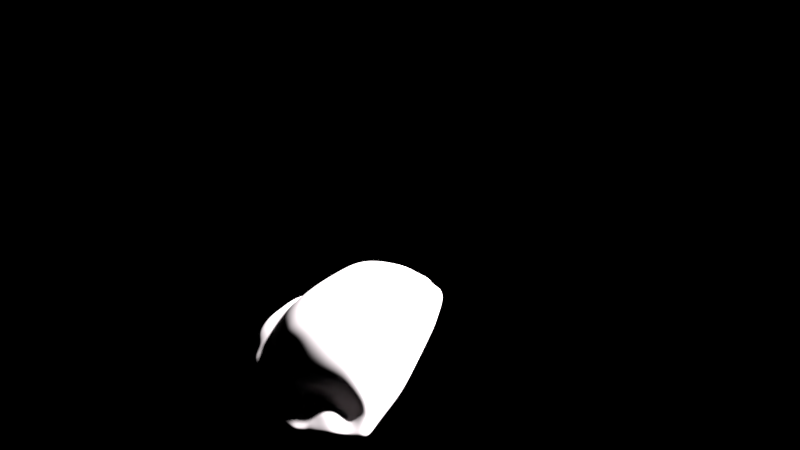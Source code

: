 # Source: gyoza.blend  (saved by Blender 2.70.0; exported with 4.5.12 LTS)
import bpy
from mathutils import Matrix  # noqa: F401  (used for matrix-valued properties, if any)

bpy.ops.wm.read_factory_settings(use_empty=True)
scene = bpy.context.scene
scene.name = 'Scene'

# ---- collections
col_collection_1 = bpy.data.collections.new('Collection 1'); scene.collection.children.link(col_collection_1)

# ---- materials (node trees are filled in below, after node groups)
mat_gyozamaterial = bpy.data.materials.new('GyozaMaterial')
mat_gyozamaterial.alpha_threshold = 0.0
mat_gyozamaterial.diffuse_color = (0.8, 0.7258, 0.7481, 1.0)
mat_gyozamaterial.roughness = 0.5
mat_gyozamaterial.specular_intensity = 1.0
mat_gyozamaterial.line_color = (0.0, 0.0, 0.0, 1.0)

# ---- material node trees

# ---- world
world_world = bpy.data.worlds.new('World'); scene.world = world_world
world_world.use_nodes = True; world_world.node_tree.nodes.clear()
_N = world_world.node_tree.nodes; _L = world_world.node_tree.links
n0 = _N.new('ShaderNodeOutputWorld'); n0.name = 'World Output'; n0.location = (300, 300)
n0.width = 120
n1 = _N.new('ShaderNodeBackground'); n1.name = 'Background'; n1.location = (10, 300)
n1.width = 150
n2 = _N.new('ShaderNodeRGB'); n2.name = 'RGB'; n2.location = (-180, 300)
n2.outputs[0].default_value = (0.0, 0.0, 0.0, 1.0)
_L.new(n1.outputs[0], n0.inputs[0])
_L.new(n2.outputs[0], n1.inputs[0])
n0.is_active_output = True
world_world.color = (0.0, 0.0, 0.0)
world_world.use_sun_shadow = False
world_world.sun_shadow_jitter_overblur = 0.0
world_world.cycles.sampling_method = 'MANUAL'
world_world.cycles.sample_map_resolution = 256

# ---- cameras
cam_camera_002 = bpy.data.cameras.new('Camera.002')
cam_camera_002.passepartout_alpha = 0.7881
cam_camera_002.clip_end = 497.7
cam_camera_002.lens = 91.09
cam_camera_002.sensor_width = 32.0
cam_camera_002.sensor_height = 18.0
cam_camera_002.show_limits = True
cam_camera_002.dof.focus_distance = 3.0
cam_camera_002.dof.aperture_fstop = 128.0

# ---- meshes
me_cube = bpy.data.meshes.new('Cube')
me_cube.from_pydata([(-1.58, -0.0314, -0.4641), (-1.62, -0.03706, -0.4348), (-1.563, 0.02092, -0.463), (-1.526, -0.01327, -0.4894), (-1.587, -0.07526, -0.4639), (-1.627, -0.08287, -0.4349), (-1.6, 0.01853, -0.4337), (-1.514, 0.03378, -0.487), (-1.531, -0.05504, -0.4898), (1.383, 0.3004, -0.4565), (1.39, 0.3121, -0.43), (1.472, 0.1869, -0.4583), (1.371, 0.2826, -0.4768), (1.242, 0.4254, -0.4594), (1.251, 0.4512, -0.4255), (1.484, 0.19, -0.4333), (1.454, 0.1824, -0.4756), (1.231, 0.3919, -0.4865), (1.587, -0.8912, -0.4627), (1.625, -0.8878, -0.4311), (1.57, -0.9427, -0.4626), (1.534, -0.8935, -0.487), (1.596, -0.8282, -0.4603), (1.635, -0.8253, -0.4279), (1.606, -0.9417, -0.43), (1.523, -0.9417, -0.4851), (1.54, -0.8292, -0.4868), (-1.375, -1.005, -0.4566), (-1.392, -1.008, -0.4197), (-1.466, -0.9922, -0.4594), (-1.353, -0.9942, -0.4874), (-1.25, -1.023, -0.4518), (-1.262, -1.032, -0.4127), (-1.489, -0.9951, -0.4238), (-1.436, -0.9812, -0.4874), (-1.235, -1.009, -0.4841), (1.354, 0.1977, -0.5049), (1.213, 0.2867, -0.5225), (1.355, 0.2301, -0.5012), (1.434, 0.1099, -0.5011), (1.356, 0.162, -0.5048), (1.216, 0.2513, -0.5216), (1.215, 0.3209, -0.5183), (1.434, 0.1448, -0.496), (1.432, 0.07101, -0.5038), (-1.207, 0.2526, -0.1729), (-1.149, 0.3071, -0.1712), (-1.238, 0.2741, -0.1972), (-1.307, 0.1536, -0.2054), (-1.198, 0.2147, -0.1522), (-1.139, 0.2869, -0.132), (-1.182, 0.3234, -0.2179), (-1.329, 0.1845, -0.2203), (-1.299, 0.1078, -0.1966), (-1.61, -0.56, -0.4351), (-1.646, -0.5639, -0.4103), (-1.616, -0.4614, -0.4301), (-1.554, -0.5491, -0.4607), (-1.593, -0.6573, -0.4528), (-1.628, -0.6593, -0.4248), (-1.653, -0.4668, -0.4053), (-1.56, -0.447, -0.4557), (-1.538, -0.6504, -0.4801), (1.618, -0.2189, -0.4592), (1.663, -0.2273, -0.426), (1.628, -0.2854, -0.4581), (1.555, -0.1985, -0.486), (1.61, -0.1628, -0.4604), (1.652, -0.1716, -0.4277), (1.678, -0.293, -0.4241), (1.56, -0.2663, -0.4855), (1.548, -0.1413, -0.4864), (1.307, -0.4515, -0.5324), (1.192, -0.3998, -0.5338), (1.307, -0.316, -0.5322), (1.396, -0.4946, -0.5251), (1.307, -0.5868, -0.5329), (1.192, -0.5536, -0.5343), (1.192, -0.2456, -0.5339), (1.397, -0.3739, -0.5247), (1.397, -0.6156, -0.5248), (-1.26, -0.4455, 0.04274), (-1.176, -0.3939, 0.1846), (-1.262, -0.3156, 0.01861), (-1.305, -0.4815, -0.09578), (-1.259, -0.5758, 0.05086), (-1.177, -0.5462, 0.1967), (-1.176, -0.2429, 0.1493), (-1.253, -0.3281, -0.08738), (-1.312, -0.601, -0.09364), (-1.558, -0.03744, -0.3322), (-1.501, -0.02095, -0.3012), (-1.544, 0.0152, -0.3326), (-1.607, -0.04032, -0.361), (-1.562, -0.0814, -0.3311), (-1.501, -0.06394, -0.2979), (-1.494, 0.02957, -0.3023), (-1.588, 0.01484, -0.3616), (-1.612, -0.08611, -0.3614), (1.354, 0.2895, -0.3094), (1.339, 0.2782, -0.2666), (1.461, 0.1856, -0.3044), (1.371, 0.3018, -0.3526), (1.231, 0.4431, -0.2955), (1.215, 0.4193, -0.2552), (1.446, 0.1835, -0.2618), (1.475, 0.1873, -0.3506), (1.244, 0.4592, -0.3389), (1.576, -0.8701, -0.299), (1.527, -0.8685, -0.2409), (1.554, -0.9156, -0.3016), (1.614, -0.8751, -0.3466), (1.598, -0.8153, -0.2914), (1.552, -0.816, -0.2269), (1.509, -0.9102, -0.2516), (1.592, -0.9239, -0.3458), (1.631, -0.8173, -0.3436), (-1.371, -1.01, -0.277), (-1.346, -1.003, -0.219), (-1.454, -0.9859, -0.293), (-1.39, -1.01, -0.33), (-1.252, -1.044, -0.2576), (-1.237, -1.038, -0.1895), (-1.419, -0.9771, -0.2455), (-1.483, -0.9914, -0.3392), (-1.264, -1.042, -0.3164), (-1.575, -0.5549, -0.2861), (-1.504, -0.5404, -0.2318), (-1.58, -0.4594, -0.2851), (-1.624, -0.5618, -0.3317), (-1.545, -0.6471, -0.3175), (-1.469, -0.6358, -0.2696), (-1.484, -0.4244, -0.2209), (-1.63, -0.4663, -0.33), (-1.597, -0.6539, -0.3586), (1.644, -0.2192, -0.2839), (1.578, -0.2037, -0.2225), (1.69, -0.2815, -0.272), (1.677, -0.227, -0.3367), (1.619, -0.1648, -0.2927), (1.554, -0.145, -0.2344), (1.623, -0.2716, -0.2089), (1.709, -0.2904, -0.3308), (1.657, -0.1726, -0.3411), (-1.381, 0.3057, -0.4561), (-1.402, 0.3259, -0.4264), (-1.256, 0.4435, -0.4831), (-1.358, 0.2783, -0.4808), (-1.472, 0.1854, -0.4561), (-1.5, 0.1966, -0.4239), (-1.27, 0.4697, -0.4671), (-1.241, 0.4076, -0.4961), (-1.44, 0.1729, -0.4819), (-0.5897, -1.113, -0.4552), (-0.5908, -1.133, -0.4143), (-0.8549, -1.087, -0.4508), (-0.5884, -1.086, -0.4878), (-0.3035, -1.119, -0.4537), (-0.3035, -1.136, -0.4133), (-0.8597, -1.11, -0.4098), (-0.85, -1.061, -0.4837), (-0.3035, -1.094, -0.4862), (-1.32, 0.1742, -0.5241), (-1.399, 0.08728, -0.5226), (-1.326, 0.2104, -0.5166), (-1.21, 0.2809, -0.5266), (-1.317, 0.1359, -0.5273), (-1.397, 0.04833, -0.5261), (-1.403, 0.1244, -0.5145), (-1.217, 0.3223, -0.5185), (-1.206, 0.2405, -0.529), (-0.5949, 0.6853, -0.1313), (-0.315, 0.7759, -0.1225), (-0.605, 0.7606, -0.142), (-0.8191, 0.5349, -0.1747), (-0.5978, 0.6243, -0.111), (-0.3334, 0.728, -0.09274), (-0.3035, 0.8341, -0.164), (-0.8226, 0.5804, -0.2255), (-0.8276, 0.497, -0.1334), (-1.315, -0.4516, -0.5312), (-1.404, -0.4949, -0.5168), (-1.314, -0.3163, -0.5334), (-1.202, -0.3998, -0.5342), (-1.314, -0.5866, -0.533), (-1.398, -0.6144, -0.5247), (-1.403, -0.3751, -0.5193), (-1.202, -0.2456, -0.534), (-1.202, -0.5536, -0.5341), (-0.5991, -0.2013, 0.4805), (-0.3043, -0.1664, 0.4301), (-0.5973, 0.02869, 0.4214), (-0.8521, -0.2668, 0.4215), (-0.5921, -0.4355, 0.4591), (-0.3028, -0.4057, 0.4314), (-0.304, 0.07439, 0.393), (-0.847, -0.06251, 0.3604), (-0.8452, -0.4744, 0.4194), (-1.391, 0.309, -0.3016), (-1.355, 0.285, -0.2651), (-1.261, 0.4486, -0.38), (-1.41, 0.3285, -0.3446), (-1.48, 0.1921, -0.3033), (-1.438, 0.187, -0.2723), (-1.242, 0.4107, -0.332), (-1.273, 0.4728, -0.4169), (-1.505, 0.1993, -0.3422), (-0.5903, -1.143, -0.2419), (-0.5889, -1.108, -0.1585), (-0.8612, -1.14, -0.2357), (-0.5912, -1.151, -0.3098), (-0.3034, -1.131, -0.2448), (-0.3034, -1.09, -0.1629), (-0.8562, -1.117, -0.1528), (-0.8635, -1.14, -0.3043), (-0.3035, -1.144, -0.3112), (0.609, 0.8934, -0.4389), (0.612, 0.9372, -0.4071), (0.9093, 0.8256, -0.4118), (0.5999, 0.8266, -0.4746), (0.3001, 0.9509, -0.438), (0.3023, 0.995, -0.4061), (0.927, 0.8902, -0.3741), (0.8735, 0.7183, -0.4614), (0.2982, 0.9014, -0.4657), (0.5777, 0.648, -0.5248), (0.295, 0.7477, -0.515), (0.5799, 0.6918, -0.5187), (0.8429, 0.5501, -0.5168), (0.5765, 0.6063, -0.5269), (0.2941, 0.7021, -0.5197), (0.2957, 0.7937, -0.5059), (0.8493, 0.5971, -0.5076), (0.8385, 0.5045, -0.5213), (0.5711, -0.2216, -0.5332), (0.289, -0.1799, -0.5332), (0.5711, -0.002475, -0.5332), (0.8244, -0.2788, -0.5332), (0.5711, -0.4404, -0.5332), (0.289, -0.4139, -0.5332), (0.289, 0.05449, -0.5332), (0.8244, -0.08043, -0.5332), (0.8244, -0.4767, -0.5333), (0.6406, 0.9964, -0.3025), (0.6433, 0.9655, -0.2654), (0.9368, 0.9268, -0.3411), (0.6301, 0.9973, -0.3422), (0.3168, 1.055, -0.2955), (0.321, 1.039, -0.2444), (0.9392, 0.9117, -0.3006), (0.9335, 0.9283, -0.3516), (0.3109, 1.053, -0.3352), (1.385, -1.033, -0.4499), (1.402, -1.034, -0.4133), (1.255, -1.053, -0.4461), (1.363, -1.021, -0.4804), (1.476, -1.012, -0.4542), (1.498, -1.012, -0.4189), (1.267, -1.059, -0.4076), (1.239, -1.038, -0.4782), (1.446, -1.002, -0.4814), (1.325, 0.2047, -0.1702), (1.424, 0.1121, -0.1812), (1.325, 0.2372, -0.1963), (1.2, 0.3321, -0.1612), (1.327, 0.1659, -0.148), (1.415, 0.06752, -0.1633), (1.429, 0.1489, -0.2015), (1.198, 0.3638, -0.1872), (1.206, 0.298, -0.1378), (1.361, -0.4422, 0.04665), (1.46, -0.4881, -0.07408), (1.389, -0.2879, -0.003814), (1.211, -0.3876, 0.2293), (1.315, -0.5719, 0.1082), (1.419, -0.6016, -0.03929), (1.484, -0.3807, -0.09658), (1.243, -0.1942, 0.1528), (1.207, -0.5443, 0.2403), (1.376, -1.007, -0.2762), (1.351, -0.9886, -0.2187), (1.25, -1.039, -0.2596), (1.397, -1.02, -0.3268), (1.463, -0.9808, -0.2902), (1.431, -0.9652, -0.2411), (1.232, -1.018, -0.1936), (1.265, -1.052, -0.3155), (1.491, -0.994, -0.336), (1.622, -0.5645, -0.456), (1.67, -0.5698, -0.4223), (1.619, -0.6639, -0.4555), (1.553, -0.5514, -0.4846), (1.628, -0.4602, -0.456), (1.681, -0.466, -0.4209), (1.665, -0.6674, -0.4219), (1.553, -0.6547, -0.4842), (1.554, -0.4454, -0.4856), (-1.578, -0.8851, -0.4644), (-1.617, -0.8856, -0.4344), (-1.582, -0.823, -0.4633), (-1.525, -0.8835, -0.4893), (-1.563, -0.9344, -0.4645), (-1.599, -0.9383, -0.4324), (-1.62, -0.8222, -0.4346), (-1.528, -0.8215, -0.4887), (-1.514, -0.9292, -0.4881), (1.323, -0.9035, -0.5217), (1.207, -0.9072, -0.5228), (1.317, -0.8218, -0.5265), (1.407, -0.8993, -0.5167), (1.33, -0.9596, -0.5152), (1.214, -0.9689, -0.5155), (1.2, -0.8156, -0.5289), (1.403, -0.826, -0.5201), (1.41, -0.9496, -0.5107), (-1.288, -0.8828, -0.03431), (-1.185, -0.8813, 0.05127), (-1.271, -0.7961, 0.008667), (-1.35, -0.8763, -0.1312), (-1.304, -0.9457, -0.09179), (-1.203, -0.9628, -0.02569), (-1.178, -0.7926, 0.1253), (-1.334, -0.8028, -0.1085), (-1.367, -0.9276, -0.1629), (1.662, -0.5707, -0.2704), (1.609, -0.5537, -0.1977), (1.639, -0.667, -0.2742), (1.69, -0.5736, -0.3281), (1.724, -0.4601, -0.2608), (1.673, -0.4386, -0.1869), (1.59, -0.6611, -0.2046), (1.675, -0.6689, -0.3292), (1.725, -0.4665, -0.3272), (-1.533, -0.8707, -0.3264), (-1.468, -0.8685, -0.2816), (-1.527, -0.8095, -0.336), (-1.588, -0.8753, -0.3597), (-1.53, -0.9193, -0.3155), (-1.472, -0.9148, -0.2762), (-1.457, -0.8065, -0.2875), (-1.586, -0.814, -0.3682), (-1.579, -0.9261, -0.3506), (-1.317, -0.8817, -0.5292), (-1.398, -0.8807, -0.5233), (-1.315, -0.807, -0.5316), (-1.207, -0.886, -0.5291), (-1.322, -0.9351, -0.523), (-1.401, -0.9289, -0.5177), (-1.397, -0.8126, -0.525), (-1.204, -0.8024, -0.5327), (-1.212, -0.9445, -0.5222), (-0.5834, -0.8564, 0.1801), (-0.3035, -0.8512, 0.1884), (-0.5837, -0.7735, 0.3073), (-0.8323, -0.8633, 0.1578), (-0.5849, -0.9126, 0.04241), (-0.3041, -0.8961, 0.04502), (-0.3034, -0.7634, 0.317), (-0.833, -0.7848, 0.2795), (-0.8381, -0.9426, 0.03776), (0.5717, -0.9127, -0.5281), (0.2893, -0.9177, -0.528), (0.5713, -0.7893, -0.5328), (0.8276, -0.9125, -0.5261), (0.5722, -0.9913, -0.5209), (0.2895, -0.9995, -0.521), (0.2891, -0.7849, -0.5328), (0.8256, -0.7984, -0.5318), (0.8296, -0.9864, -0.5186), (1.312, -0.8564, -0.02504), (1.428, -0.8798, -0.1139), (1.317, -0.7904, 0.04028), (1.185, -0.8463, 0.05653), (1.314, -0.9145, -0.08717), (1.402, -0.9148, -0.1451), (1.453, -0.8261, -0.08942), (1.193, -0.7835, 0.1509), (1.191, -0.9054, -0.03802), (0.575, -1.104, -0.4505), (0.5757, -1.123, -0.4105), (0.29, -1.111, -0.4515), (0.574, -1.077, -0.4828), (0.8403, -1.097, -0.448), (0.8438, -1.116, -0.4073), (0.29, -1.129, -0.4115), (0.2899, -1.085, -0.4837), (0.836, -1.07, -0.4807), (0.6199, 0.7637, -0.1281), (0.8742, 0.6454, -0.176), (0.6232, 0.8233, -0.1528), (0.3138, 0.8493, -0.08945), (0.6187, 0.7234, -0.1085), (0.879, 0.6023, -0.1304), (0.9022, 0.7646, -0.2188), (0.3221, 0.93, -0.1067), (0.303, 0.7867, -0.07858), (0.5865, -0.2021, 0.4503), (0.8645, -0.2549, 0.4776), (0.5877, 0.02223, 0.3968), (0.2941, -0.1661, 0.4259), (0.5781, -0.4298, 0.4363), (0.8442, -0.4692, 0.4372), (0.8661, -0.04207, 0.4202), (0.2963, 0.07265, 0.3838), (0.2919, -0.4034, 0.4391), (0.5725, -1.124, -0.2434), (0.5703, -1.092, -0.161), (0.2883, -1.126, -0.2444), (0.5744, -1.135, -0.3091), (0.8387, -1.112, -0.2412), (0.8328, -1.083, -0.1617), (0.2874, -1.09, -0.1615), (0.2891, -1.138, -0.3105), (0.8431, -1.125, -0.3054), (-0.5954, 0.8313, -0.4603), (-0.6021, 0.8792, -0.4312), (-0.307, 0.9104, -0.4618), (-0.5901, 0.7745, -0.4874), (-0.845, 0.6966, -0.48), (-0.8489, 0.7291, -0.4609), (-0.3069, 0.9504, -0.4349), (-0.3084, 0.8648, -0.4846), (-0.843, 0.6547, -0.4968), (-0.5901, 0.6395, -0.5266), (-0.8439, 0.5261, -0.5207), (-0.5899, 0.6785, -0.5223), (-0.3069, 0.7261, -0.5243), (-0.5902, 0.601, -0.526), (-0.8439, 0.4876, -0.5217), (-0.8437, 0.5649, -0.5171), (-0.3078, 0.7685, -0.5172), (-0.3061, 0.6847, -0.5277), (-0.5857, -0.2216, -0.5332), (-0.8383, -0.2788, -0.5332), (-0.5857, -0.002475, -0.5332), (-0.3039, -0.1799, -0.5332), (-0.5857, -0.4404, -0.5332), (-0.8383, -0.4767, -0.5332), (-0.8383, -0.08043, -0.5332), (-0.3039, 0.05449, -0.5332), (-0.3039, -0.4139, -0.5332), (-0.6213, 0.9205, -0.3119), (-0.6266, 0.8996, -0.243), (-0.303, 0.9721, -0.3394), (-0.6137, 0.9204, -0.364), (-0.8491, 0.7166, -0.3832), (-0.8419, 0.6777, -0.3373), (-0.3016, 0.9457, -0.2881), (-0.3056, 0.9843, -0.3752), (-0.8528, 0.7409, -0.4163), (0.568, -0.8445, 0.1789), (0.82, -0.8458, 0.1584), (0.5703, -0.7648, 0.3076), (0.2872, -0.8444, 0.1869), (0.5668, -0.891, 0.0377), (0.8189, -0.8978, 0.02629), (0.8244, -0.7739, 0.2837), (0.2885, -0.7588, 0.3166), (0.2864, -0.8886, 0.04301), (-0.5859, -0.9242, -0.5298), (-0.8412, -0.9107, -0.5281), (-0.5857, -0.7952, -0.5333), (-0.3034, -0.9282, -0.5287), (-0.5864, -1.002, -0.5239), (-0.8432, -0.9826, -0.5213), (-0.8393, -0.7976, -0.5325), (-0.3037, -0.7902, -0.533), (-0.3034, -1.01, -0.5224), (-1.593, -0.2232, -0.4577), (-1.631, -0.2311, -0.4287), (-1.589, -0.1663, -0.4614), (-1.535, -0.203, -0.4866), (-1.602, -0.2906, -0.448), (-1.641, -0.2979, -0.4198), (-1.628, -0.1745, -0.4326), (-1.532, -0.1457, -0.4884), (-1.541, -0.2712, -0.4797), (1.334, -0.002161, -0.5171), (1.216, 0.09777, -0.5202), (1.348, 0.06709, -0.5085), (1.407, -0.09379, -0.5187), (1.318, -0.08901, -0.5266), (1.204, 0.00822, -0.5271), (1.22, 0.1631, -0.5177), (1.418, -0.02844, -0.5126), (1.401, -0.1715, -0.523), (-1.202, 0.01298, -0.07551), (-1.151, 0.11, -0.01567), (-1.194, 0.1011, -0.105), (-1.262, -0.07639, -0.1396), (-1.208, -0.08179, -0.03396), (-1.165, -0.002424, 0.03302), (-1.137, 0.196, -0.05902), (-1.272, -0.005972, -0.1622), (-1.235, -0.1346, -0.1079), (1.582, -0.03, -0.4634), (1.616, -0.03933, -0.4337), (1.593, -0.07346, -0.4631), (1.537, -0.006092, -0.4843), (1.563, 0.02277, -0.4619), (1.588, 0.01437, -0.4343), (1.632, -0.08276, -0.4319), (1.541, -0.04915, -0.4862), (1.526, 0.04248, -0.4802), (-1.555, -0.2265, -0.3243), (-1.462, -0.1929, -0.2765), (-1.557, -0.1719, -0.3296), (-1.609, -0.2336, -0.3602), (-1.557, -0.2882, -0.3089), (-1.422, -0.2286, -0.2448), (-1.487, -0.151, -0.2891), (-1.608, -0.1773, -0.3631), (-1.619, -0.2993, -0.3481), (1.571, -0.03261, -0.3088), (1.534, -0.001749, -0.2603), (1.589, -0.07642, -0.3047), (1.606, -0.0434, -0.3524), (1.552, 0.02254, -0.3091), (1.526, 0.05014, -0.2619), (1.539, -0.04831, -0.2554), (1.627, -0.08542, -0.3484), (1.576, 0.01073, -0.3548), (-1.314, -0.01789, -0.5327), (-1.396, -0.1019, -0.5265), (-1.315, 0.04334, -0.5314), (-1.203, 0.08445, -0.5319), (-1.313, -0.09522, -0.5326), (-1.396, -0.175, -0.5275), (-1.396, -0.04284, -0.5266), (-1.205, 0.148, -0.5295), (-1.202, 0.001169, -0.5341), (-0.6221, 0.4612, 0.06488), (-0.311, 0.5388, 0.09776), (-0.6208, 0.5281, -0.01289), (-0.8449, 0.3387, 0.0465), (-0.5777, 0.3432, 0.1965), (-0.2971, 0.4278, 0.2158), (-0.3435, 0.6205, 0.007743), (-0.8483, 0.4109, -0.02986), (-0.8245, 0.2287, 0.1551), (0.5719, 0.4339, -0.5329), (0.2895, 0.5159, -0.5327), (0.5735, 0.5065, -0.5306), (0.827, 0.3243, -0.5316), (0.5711, 0.3324, -0.5335), (0.289, 0.41, -0.5334), (0.2911, 0.5936, -0.5284), (0.8315, 0.3986, -0.5277), (0.8246, 0.2263, -0.5335), (1.355, 0.02621, -0.09127), (1.42, -0.07946, -0.1227), (1.339, 0.07446, -0.1072), (1.24, 0.1466, -0.04045), (1.373, -0.04027, -0.07291), (1.447, -0.1536, -0.1172), (1.404, -0.03025, -0.129), (1.225, 0.2096, -0.08105), (1.256, 0.06205, 0.01315), (0.6136, 0.5445, 0.07062), (0.8987, 0.4524, 0.03972), (0.613, 0.6341, -0.02012), (0.297, 0.5999, 0.09284), (0.5869, 0.3656, 0.227), (0.8547, 0.2755, 0.1978), (0.8901, 0.5274, -0.04215), (0.2911, 0.6784, 0.005212), (0.2997, 0.4415, 0.2334), (-0.5889, 0.4374, -0.526), (-0.8406, 0.3238, -0.5297), (-0.5901, 0.5085, -0.5237), (-0.3041, 0.5147, -0.5349), (-0.5865, 0.3336, -0.5323), (-0.8389, 0.227, -0.5333), (-0.8424, 0.3935, -0.5253), (-0.3047, 0.5873, -0.533), (-0.3039, 0.41, -0.5342), (-1.546, -0.9671, -0.3442), (-1.507, -0.9583, -0.3039), (-1.459, -0.9488, -0.2661), (-1.425, -0.01549, -0.2567), (-1.432, 0.02984, -0.2632), (-1.434, 0.07767, -0.266), (-1.559, 0.09232, -0.4311), (-1.528, 0.08998, -0.4612), (-1.489, 0.09269, -0.4843), (-1.465, -0.8179, -0.5103), (-1.464, -0.8814, -0.5096), (-1.46, -0.9259, -0.5057), (1.203, 0.393, -0.2184), (1.329, 0.2621, -0.2283), (1.433, 0.1749, -0.2272), (1.547, 0.08922, -0.4338), (1.529, 0.09327, -0.4596), (1.502, 0.1026, -0.4763), (-1.228, 0.3655, -0.5076), (-1.338, 0.2455, -0.5019), (-1.414, 0.155, -0.5012), (1.525, -0.8338, -0.169), (1.479, -0.8741, -0.1795), (1.458, -0.9085, -0.1998), (1.564, -0.9832, -0.4247), (1.536, -0.9834, -0.4592), (1.497, -0.977, -0.4825), (1.486, -0.002462, -0.5003), (1.487, 0.03943, -0.4964), (1.484, 0.0806, -0.4905), (-1.22, -1.014, -0.1108), (-1.322, -0.9836, -0.1566), (-1.387, -0.9599, -0.2007), (1.224, -1.01, -0.5018), (1.342, -0.9974, -0.5025), (1.421, -0.9824, -0.4996), (-1.387, -0.8049, -0.2141), (-1.402, -0.8701, -0.219), (-1.415, -0.9158, -0.2274), (-1.465, -0.01579, -0.5124), (-1.463, 0.02412, -0.5106), (-1.46, 0.06484, -0.5049), (1.483, 0.001699, -0.2026), (1.489, 0.04859, -0.213), (1.49, 0.09091, -0.2228), (1.474, -0.8284, -0.5072), (1.474, -0.8958, -0.5053), (1.47, -0.9426, -0.5007), (-1.651, -0.3764, -0.4103), (-1.612, -0.3698, -0.4358), (-1.553, -0.3523, -0.4641), (1.688, -0.3714, -0.422), (1.634, -0.365, -0.4569), (1.56, -0.3481, -0.4855), (1.193, -0.107, -0.5334), (1.309, -0.193, -0.5316), (1.399, -0.2636, -0.5239), (-1.174, -0.11, 0.096), (-1.24, -0.1885, -0.00458), (-1.208, -0.2002, -0.07963), (-1.557, -0.9756, -0.4277), (-1.528, -0.9711, -0.4624), (-1.488, -0.9611, -0.4868), (-1.551, 0.08879, -0.3591), (-1.516, 0.08693, -0.3266), (-1.476, 0.09654, -0.2933), (1.54, 0.08879, -0.3519), (1.523, 0.09666, -0.3047), (1.504, 0.1105, -0.2617), (1.553, -0.9638, -0.3425), (1.52, -0.9525, -0.299), (1.481, -0.9408, -0.2542), (-1.626, -0.3773, -0.3383), (-1.566, -0.3661, -0.2948), (-1.432, -0.3037, -0.223), (1.732, -0.3675, -0.3271), (1.729, -0.3575, -0.2627), (1.676, -0.3428, -0.1904), (-1.639, -0.1766, -0.3963), (-1.64, -0.2326, -0.393), (-1.651, -0.2986, -0.3833), (-1.277, 0.481, -0.4454), (-1.415, 0.3353, -0.3884), (-1.514, 0.2031, -0.3844), (1.686, -0.6682, -0.3791), (1.694, -0.5715, -0.3793), (1.712, -0.4669, -0.3784), (1.272, -1.058, -0.364), (1.408, -1.029, -0.3721), (1.505, -1.005, -0.3789), (-1.625, -0.8188, -0.3959), (-1.625, -0.8821, -0.3919), (-1.609, -0.9361, -0.3885), (1.645, -0.08504, -0.3915), (1.626, -0.0423, -0.3943), (1.594, 0.01091, -0.397), (-1.217, 0.3583, -0.272), (-1.3, 0.2741, -0.2304), (-1.378, 0.1907, -0.2452), (1.22, 0.3557, -0.5065), (1.36, 0.2588, -0.4919), (1.438, 0.1711, -0.4877), (1.211, -0.9757, -0.118), (1.328, -0.9604, -0.1538), (1.405, -0.9438, -0.1911), (-1.221, -0.9839, -0.5081), (-1.334, -0.9716, -0.51), (-1.411, -0.9609, -0.5065), (-1.202, -0.1077, -0.5339), (-1.313, -0.194, -0.5333), (-1.398, -0.2657, -0.5271), (1.265, -0.04514, 0.07038), (1.387, -0.1483, -0.04266), (1.472, -0.2546, -0.1083), (1.252, 0.4634, -0.3838), (1.386, 0.313, -0.3939), (1.485, 0.1901, -0.3961), (-1.268, -1.037, -0.3675), (-1.398, -1.008, -0.3775), (-1.496, -0.9941, -0.3832), (-1.096, 0.6205, -0.4614), (-1.088, 0.59, -0.479), (-1.078, 0.5475, -0.4949), (-1.088, -1.07, -0.4072), (-1.08, -1.053, -0.4481), (-1.07, -1.033, -0.4813), (-1.049, 0.2654, -0.5307), (-1.048, 0.2, -0.5311), (-1.048, 0.111, -0.5322), (-1.02, 0.2776, -0.04894), (-1.033, 0.2079, 0.01884), (-1.029, 0.1083, 0.1049), (-1.049, -0.7999, -0.5315), (-1.052, -0.8968, -0.5265), (-1.056, -0.9617, -0.5192), (-1.036, -0.7925, 0.2219), (-1.036, -0.8731, 0.1167), (-1.05, -0.9634, 0.01953), (-1.111, 0.6037, -0.3136), (-1.11, 0.6255, -0.3778), (-1.107, 0.6364, -0.4173), (-1.079, -1.083, -0.1633), (-1.088, -1.096, -0.2403), (-1.093, -1.093, -0.3047), (-0.3012, 0.8982, -0.2248), (-0.6205, 0.8391, -0.1727), (-0.8337, 0.6319, -0.2851), (-0.3034, -1.059, -0.5093), (-0.5872, -1.051, -0.511), (-0.846, -1.029, -0.5076), (-0.3039, 0.2589, -0.5333), (-0.5857, 0.1893, -0.5336), (-0.8383, 0.09406, -0.5336), (-0.3035, -1.144, -0.3659), (-0.5914, -1.146, -0.3659), (-0.863, -1.128, -0.3611), (-0.3088, 0.815, -0.5035), (-0.5894, 0.7221, -0.5093), (-0.8433, 0.6083, -0.5095), (-0.304, -0.9904, -0.07341), (-0.5873, -1.022, -0.06605), (-0.8483, -1.049, -0.06036), (-0.2998, 0.2765, 0.3078), (-0.588, 0.2137, 0.3126), (-0.8336, 0.1043, 0.259), (-0.3072, 0.9782, -0.4053), (-0.6077, 0.9082, -0.4008), (-0.8524, 0.7455, -0.4401), (1.109, 0.6547, -0.4036), (1.095, 0.6128, -0.4419), (1.078, 0.5593, -0.4732), (1.039, 0.2669, -0.5309), (1.038, 0.2009, -0.5317), (1.036, 0.1112, -0.5328), (1.039, -0.8081, -0.5297), (1.044, -0.9109, -0.523), (1.049, -0.9786, -0.5153), (1.076, 0.5889, -0.2334), (1.098, 0.6357, -0.2707), (1.112, 0.6672, -0.3107), (1.081, -1.085, -0.4047), (1.073, -1.074, -0.4445), (1.063, -1.054, -0.4773), (1.077, 0.3625, -0.05537), (1.087, 0.2883, 0.01413), (1.092, 0.1736, 0.1293), (1.036, -0.7816, 0.2332), (1.029, -0.8471, 0.1192), (1.03, -0.9015, 0.001866), (1.059, -1.048, -0.1744), (1.07, -1.073, -0.2477), (1.079, -1.085, -0.308), (-1.47, -0.6361, -0.5069), (-1.482, -0.5278, -0.4912), (-1.485, -0.4191, -0.4879), (1.552, -0.6567, -0.1277), (1.505, -0.5079, -0.1068), (1.541, -0.4255, -0.1339), (-1.372, -0.6206, -0.2107), (-1.384, -0.507, -0.1822), (-1.319, -0.3517, -0.1545), (1.476, -0.6387, -0.5081), (1.475, -0.5284, -0.5087), (1.474, -0.4175, -0.5093), (1.648, -0.8214, -0.3877), (1.636, -0.8824, -0.3895), (1.614, -0.9351, -0.3876), (-1.631, -0.6585, -0.3894), (-1.655, -0.5649, -0.3709), (-1.662, -0.4678, -0.3668), (-1.047, -0.5163, -0.5334), (-1.047, -0.3411, -0.5333), (-1.047, -0.1655, -0.5333), (-1.042, -0.5124, 0.3245), (-1.043, -0.3343, 0.311), (-1.037, -0.1595, 0.2594), (1.035, -0.5163, -0.5336), (1.035, -0.3411, -0.5333), (1.035, -0.1655, -0.5333), (1.056, -0.5092, 0.3587), (1.073, -0.325, 0.3719), (1.079, -0.1379, 0.335), (1.65, -0.7529, -0.4235), (1.607, -0.7524, -0.4568), (1.545, -0.7486, -0.4854), (-1.619, -0.7469, -0.4328), (-1.584, -0.7467, -0.461), (-1.531, -0.7433, -0.487), (1.194, -0.6948, -0.5336), (1.31, -0.7135, -0.5311), (1.399, -0.7291, -0.5232), (-1.179, -0.6837, 0.1793), (-1.262, -0.6946, 0.03941), (-1.319, -0.7087, -0.09645), (1.577, -0.7472, -0.2149), (1.623, -0.7478, -0.282), (1.656, -0.7502, -0.336), (-1.447, -0.7274, -0.2925), (-1.523, -0.734, -0.3411), (-1.582, -0.7398, -0.3733), (-1.397, -0.7234, -0.5258), (-1.314, -0.7083, -0.5326), (-1.202, -0.6911, -0.5341), (-0.3032, -0.6138, 0.4063), (-0.5854, -0.6318, 0.4), (-0.8379, -0.6548, 0.3729), (0.289, -0.6177, -0.5338), (0.5711, -0.6318, -0.5339), (0.8245, -0.6517, -0.534), (1.457, -0.7431, -0.06312), (1.317, -0.6971, 0.09234), (1.204, -0.6822, 0.2175), (0.3237, 1.002, -0.1714), (0.6397, 0.9135, -0.2152), (0.9326, 0.8702, -0.2509), (0.2897, -1.049, -0.5072), (0.573, -1.041, -0.5066), (0.8322, -1.034, -0.5045), (0.289, 0.2589, -0.5332), (0.5711, 0.1893, -0.5332), (0.8244, 0.09406, -0.5333), (0.2897, -1.138, -0.3646), (0.5756, -1.134, -0.3634), (0.8451, -1.125, -0.3596), (0.2968, 0.8457, -0.4891), (0.5863, 0.7482, -0.5035), (0.8583, 0.6492, -0.4907), (0.2867, -0.9946, -0.07114), (0.568, -1.005, -0.06993), (0.8252, -1.009, -0.07244), (0.299, 0.2833, 0.3198), (0.5856, 0.2136, 0.3096), (0.8529, 0.1272, 0.3074), (0.3055, 1.032, -0.3714), (0.6182, 0.9728, -0.3755), (0.932, 0.9189, -0.3529), (0.2901, -0.6111, 0.4089), (0.5733, -0.6255, 0.3996), (0.832, -0.6483, 0.3814), (-0.3039, -0.6181, -0.5337), (-0.5857, -0.6324, -0.5337), (-0.8383, -0.6516, -0.5337), (-0.006544, -1.131, -0.4119), (-0.006558, -1.115, -0.4518), (-0.006633, -1.089, -0.4839), (-0.03806, 0.6742, 0.0219), (-0.03102, 0.5968, 0.1184), (0.0004831, 0.4653, 0.2287), (-0.002943, 0.09285, 0.382), (-0.004508, -0.151, 0.426), (-0.005857, -0.3939, 0.4395), (-0.007589, -1.086, -0.1628), (-0.007175, -1.125, -0.2453), (-0.006859, -1.138, -0.3111), (-0.008214, 1.033, -0.4237), (-0.00651, 0.9793, -0.4487), (-0.004969, 0.9198, -0.4765), (-0.007231, 0.6222, -0.5305), (-0.007455, 0.5468, -0.5331), (-0.007459, 0.4401, -0.5334), (-0.007458, 0.07658, -0.5332), (-0.007458, -0.1637, -0.5332), (-0.007458, -0.4036, -0.5332), (-0.003644, 1.088, -0.3222), (-0.003581, 1.103, -0.3569), (-0.006288, 1.102, -0.3794), (-0.007564, -0.7573, 0.3173), (-0.008142, -0.8461, 0.1885), (-0.008632, -0.8913, 0.04519), (-0.007295, -0.7848, -0.5329), (-0.007008, -0.9229, -0.5281), (-0.006842, -1.006, -0.5213), (-1.384, -0.09986, -0.2292), (-1.328, -0.1292, -0.2011), (-1.26, -0.1567, -0.1683), (1.479, -0.09906, -0.5056), (1.478, -0.1595, -0.5075), (1.48, -0.2305, -0.508), (-1.465, -0.1063, -0.5117), (-1.466, -0.1643, -0.5122), (-1.468, -0.2344, -0.5111), (1.477, -0.1043, -0.1745), (1.496, -0.1653, -0.1658), (1.527, -0.2427, -0.1592), (-1.642, -0.08468, -0.3964), (-1.636, -0.03736, -0.3962), (-1.613, 0.01934, -0.3961), (1.67, -0.1737, -0.3864), (1.684, -0.2289, -0.384), (1.706, -0.2937, -0.3811), (-1.051, 0.3594, -0.5304), (-1.054, 0.4008, -0.5288), (-1.059, 0.4451, -0.5228), (-1.009, 0.3653, -0.1403), (-1.023, 0.4135, -0.1669), (-1.057, 0.4783, -0.1922), (1.042, 0.3643, -0.5283), (1.045, 0.4081, -0.5242), (1.051, 0.4535, -0.515), (1.064, 0.4451, -0.1281), (1.058, 0.475, -0.1498), (1.054, 0.5083, -0.1723), (-0.02188, 0.7875, -0.07316), (-0.006019, 0.8688, -0.1022), (-0.01376, 1.029, -0.1937), (-0.006467, 0.7245, -0.5261), (-0.006077, 0.7676, -0.5236), (-0.005603, 0.8119, -0.5161), (-1.627, -0.1262, -0.4339), (-1.588, -0.1179, -0.4627), (-1.532, -0.09734, -0.4889), (1.219, 0.2116, -0.5187), (1.355, 0.1201, -0.5046), (1.427, 0.02596, -0.507), (-1.134, 0.2512, -0.09735), (-1.195, 0.1655, -0.1306), (-1.288, 0.05482, -0.184), (1.642, -0.1244, -0.4296), (1.601, -0.1154, -0.4616), (1.543, -0.0924, -0.4864), (-1.497, -0.1062, -0.2942), (-1.56, -0.124, -0.3305), (-1.61, -0.1293, -0.3627), (1.545, -0.09444, -0.2464), (1.604, -0.1181, -0.299), (1.643, -0.1261, -0.3445), (-1.396, 0.006, -0.5267), (-1.316, 0.09321, -0.5291), (-1.205, 0.1978, -0.5287), (-0.346, 0.6797, -0.05348), (-0.6107, 0.5783, -0.07121), (-0.8396, 0.4588, -0.08869), (0.2928, 0.6526, -0.5235), (0.5752, 0.5608, -0.5283), (0.8353, 0.4558, -0.5241), (1.406, 0.01708, -0.1443), (1.331, 0.1213, -0.1269), (1.214, 0.2585, -0.1124), (0.8838, 0.571, -0.0917), (0.6143, 0.6874, -0.07503), (0.2936, 0.7366, -0.05109), (-0.8435, 0.4451, -0.5224), (-0.5904, 0.5592, -0.524), (-0.3054, 0.6403, -0.5301), (-1.455, -0.9506, -0.4998), (-1.456, 0.09983, -0.4978), (1.478, 0.1145, -0.4847), (1.465, -0.9687, -0.4943), (-1.421, -0.942, -0.2339), (-1.436, 0.1161, -0.268), (1.484, 0.1237, -0.233), (1.448, -0.9309, -0.2173), (-1.26, -0.2318, -0.152), (-1.476, -0.3191, -0.5021), (1.553, -0.3371, -0.15), (1.48, -0.3158, -0.5082), (-1.565, -0.974, -0.3864), (-1.571, 0.09383, -0.3943), (1.551, 0.08787, -0.3968), (1.571, -0.9755, -0.384), (-1.661, -0.3772, -0.3729), (1.72, -0.3712, -0.3787), (-1.094, 0.5518, -0.2395), (-1.067, 0.4958, -0.5104), (-1.066, -1.044, -0.07342), (-1.062, -1.004, -0.5053), (-1.047, -0.009805, -0.5336), (-1.033, -0.006954, 0.1908), (-1.103, 0.6366, -0.4413), (-1.094, -1.083, -0.3593), (1.059, 0.5462, -0.1998), (1.055, -1.023, -0.5013), (1.035, -0.009806, -0.5335), (1.083, -1.088, -0.3592), (1.062, 0.5037, -0.4981), (1.044, -0.9916, -0.08973), (1.068, 0.0184, 0.2512), (1.116, 0.6757, -0.3554), (-1.466, -0.7355, -0.5102), (1.559, -0.7669, -0.1519), (-1.372, -0.7198, -0.215), (1.474, -0.7409, -0.508), (1.668, -0.7518, -0.3827), (-1.621, -0.7445, -0.3982), (-1.047, -0.6722, -0.5336), (-1.04, -0.6725, 0.297), (1.035, -0.6738, -0.5339), (1.046, -0.6676, 0.3179), (-0.008709, 1.069, -0.2628), (-0.006733, -1.055, -0.5075), (-0.007458, 0.2858, -0.5332), (-0.006637, -1.139, -0.3652), (-0.005002, 0.8621, -0.5004), (-0.008218, -0.9886, -0.07247), (-0.001311, 0.3074, 0.3162), (-0.00817, 1.078, -0.4027), (-0.006874, -0.6061, 0.4087), (-0.007452, -0.6124, -0.5337), (-1.411, -0.05889, -0.2459), (1.482, -0.04747, -0.503), (-1.465, -0.05786, -0.5119), (1.475, -0.05006, -0.1883), (-1.64, -0.1286, -0.3968), (1.658, -0.1265, -0.3888), (-1.05, 0.3158, -0.5305), (-1.01, 0.3234, -0.1024), (1.04, 0.3185, -0.5299), (1.07, 0.4114, -0.09955), (-0.03528, 0.7342, -0.0392), (-0.006853, 0.6779, -0.5277)], [], [(0, 4, 5, 1), (1, 5, 900, 901), (4, 925, 924, 5), (5, 924, 1018, 900), (0, 1, 6, 2), (2, 6, 582, 583), (1, 901, 902, 6), (6, 902, 973, 582), (0, 2, 7, 3), (3, 7, 617, 616), (2, 583, 584, 7), (7, 584, 961, 617), (0, 3, 8, 4), (4, 8, 926, 925), (3, 616, 615, 8), (8, 615, 1016, 926), (9, 13, 14, 10), (10, 14, 690, 691), (13, 745, 744, 14), (14, 744, 993, 690), (9, 10, 15, 11), (11, 15, 591, 592), (10, 691, 692, 15), (15, 692, 974, 591), (9, 11, 16, 12), (12, 16, 677, 676), (11, 592, 593, 16), (16, 593, 962, 677), (9, 12, 17, 13), (13, 17, 746, 745), (12, 676, 675, 17), (17, 675, 990, 746), (18, 22, 23, 19), (19, 23, 780, 781), (22, 799, 798, 23), (23, 798, 998, 780), (18, 19, 24, 20), (20, 24, 600, 601), (19, 781, 782, 24), (24, 782, 975, 600), (18, 20, 25, 21), (21, 25, 623, 622), (20, 601, 602, 25), (25, 602, 963, 623), (18, 21, 26, 22), (22, 26, 800, 799), (21, 622, 621, 26), (26, 621, 997, 800), (27, 31, 32, 28), (28, 32, 693, 694), (31, 700, 699, 32), (32, 699, 985, 693), (27, 28, 33, 29), (29, 33, 636, 637), (28, 694, 695, 33), (33, 695, 972, 636), (27, 29, 34, 30), (30, 34, 683, 682), (29, 637, 638, 34), (34, 638, 960, 683), (27, 30, 35, 31), (31, 35, 701, 700), (30, 682, 681, 35), (35, 681, 981, 701), (36, 40, 41, 37), (37, 41, 912, 913), (40, 928, 927, 41), (41, 927, 1022, 912), (36, 37, 42, 38), (38, 42, 675, 676), (37, 913, 914, 42), (42, 914, 990, 675), (36, 38, 43, 39), (39, 43, 605, 604), (38, 676, 677, 43), (43, 677, 962, 605), (36, 39, 44, 40), (40, 44, 929, 928), (39, 604, 603, 44), (44, 603, 1015, 929), (45, 49, 50, 46), (46, 50, 909, 910), (49, 931, 930, 50), (50, 930, 1021, 909), (45, 46, 51, 47), (47, 51, 672, 673), (46, 910, 911, 51), (51, 911, 978, 672), (45, 47, 52, 48), (48, 52, 581, 580), (47, 673, 674, 52), (52, 674, 965, 581), (45, 48, 53, 49), (49, 53, 932, 931), (48, 580, 579, 53), (53, 579, 1014, 932), (54, 58, 59, 55), (55, 59, 783, 784), (58, 802, 801, 59), (59, 801, 999, 783), (54, 55, 60, 56), (56, 60, 624, 625), (55, 784, 785, 60), (60, 785, 976, 624), (54, 56, 61, 57), (57, 61, 770, 769), (56, 625, 626, 61), (61, 626, 969, 770), (54, 57, 62, 58), (58, 62, 803, 802), (57, 769, 768, 62), (62, 768, 994, 803), (63, 67, 68, 64), (64, 68, 903, 904), (67, 934, 933, 68), (68, 933, 1019, 903), (63, 64, 69, 65), (65, 69, 627, 628), (64, 904, 905, 69), (69, 905, 977, 627), (63, 65, 70, 66), (66, 70, 893, 892), (65, 628, 629, 70), (70, 629, 971, 893), (63, 66, 71, 67), (67, 71, 935, 934), (66, 892, 891, 71), (71, 891, 1015, 935), (72, 76, 77, 73), (73, 77, 792, 793), (76, 805, 804, 77), (77, 804, 1002, 792), (72, 73, 78, 74), (74, 78, 630, 631), (73, 793, 794, 78), (78, 794, 988, 630), (72, 74, 79, 75), (75, 79, 779, 778), (74, 631, 632, 79), (79, 632, 971, 779), (72, 75, 80, 76), (76, 80, 806, 805), (75, 778, 777, 80), (80, 777, 997, 806), (81, 85, 86, 82), (82, 86, 789, 790), (85, 808, 807, 86), (86, 807, 1001, 789), (81, 82, 87, 83), (83, 87, 633, 634), (82, 790, 791, 87), (87, 791, 983, 633), (81, 83, 88, 84), (84, 88, 776, 775), (83, 634, 635, 88), (88, 635, 968, 776), (81, 84, 89, 85), (85, 89, 809, 808), (84, 775, 774, 89), (89, 774, 996, 809), (90, 94, 95, 91), (91, 95, 579, 580), (94, 937, 936, 95), (95, 936, 1014, 579), (90, 91, 96, 92), (92, 96, 641, 640), (91, 580, 581, 96), (96, 581, 965, 641), (90, 92, 97, 93), (93, 97, 902, 901), (92, 640, 639, 97), (97, 639, 973, 902), (90, 93, 98, 94), (94, 98, 938, 937), (93, 901, 900, 98), (98, 900, 1018, 938), (99, 103, 104, 100), (100, 104, 588, 589), (103, 754, 753, 104), (104, 753, 986, 588), (99, 100, 105, 101), (101, 105, 644, 643), (100, 589, 590, 105), (105, 590, 966, 644), (99, 101, 106, 102), (102, 106, 692, 691), (101, 643, 642, 106), (106, 642, 974, 692), (99, 102, 107, 103), (103, 107, 755, 754), (102, 691, 690, 107), (107, 690, 993, 755), (108, 112, 113, 109), (109, 113, 597, 598), (112, 811, 810, 113), (113, 810, 995, 597), (108, 109, 114, 110), (110, 114, 647, 646), (109, 598, 599, 114), (114, 599, 967, 647), (108, 110, 115, 111), (111, 115, 782, 781), (110, 646, 645, 115), (115, 645, 975, 782), (108, 111, 116, 112), (112, 116, 812, 811), (111, 781, 780, 116), (116, 780, 998, 812), (117, 121, 122, 118), (118, 122, 606, 607), (121, 718, 717, 122), (122, 717, 980, 606), (117, 118, 123, 119), (119, 123, 578, 577), (118, 607, 608, 123), (123, 608, 964, 578), (117, 119, 124, 120), (120, 124, 695, 694), (119, 577, 576, 124), (124, 576, 972, 695), (117, 120, 125, 121), (121, 125, 719, 718), (120, 694, 693, 125), (125, 693, 985, 719), (126, 130, 131, 127), (127, 131, 774, 775), (130, 814, 813, 131), (131, 813, 996, 774), (126, 127, 132, 128), (128, 132, 650, 649), (127, 775, 776, 132), (132, 776, 968, 650), (126, 128, 133, 129), (129, 133, 785, 784), (128, 649, 648, 133), (133, 648, 976, 785), (126, 129, 134, 130), (130, 134, 815, 814), (129, 784, 783, 134), (134, 783, 999, 815), (135, 139, 140, 136), (136, 140, 897, 898), (139, 940, 939, 140), (140, 939, 1017, 897), (135, 136, 141, 137), (137, 141, 653, 652), (136, 898, 899, 141), (141, 899, 970, 653), (135, 137, 142, 138), (138, 142, 905, 904), (137, 652, 651, 142), (142, 651, 977, 905), (135, 138, 143, 139), (139, 143, 941, 940), (138, 904, 903, 143), (143, 903, 1019, 941), (144, 148, 149, 145), (145, 149, 659, 658), (148, 583, 582, 149), (149, 582, 973, 659), (144, 145, 150, 146), (146, 150, 696, 697), (145, 658, 657, 150), (150, 657, 984, 696), (144, 146, 151, 147), (147, 151, 594, 595), (146, 697, 698, 151), (151, 698, 979, 594), (144, 147, 152, 148), (148, 152, 584, 583), (147, 595, 596, 152), (152, 596, 961, 584), (153, 157, 158, 154), (154, 158, 729, 730), (157, 859, 858, 158), (158, 858, 1007, 729), (153, 154, 159, 155), (155, 159, 699, 700), (154, 730, 731, 159), (159, 731, 985, 699), (153, 155, 160, 156), (156, 160, 725, 724), (155, 700, 701, 160), (160, 701, 981, 725), (153, 156, 161, 157), (157, 161, 860, 859), (156, 724, 723, 161), (161, 723, 1005, 860), (162, 166, 167, 163), (163, 167, 615, 616), (166, 943, 942, 167), (167, 942, 1016, 615), (162, 163, 168, 164), (164, 168, 596, 595), (163, 616, 617, 168), (168, 617, 961, 596), (162, 164, 169, 165), (165, 169, 908, 907), (164, 595, 594, 169), (169, 594, 979, 908), (162, 165, 170, 166), (166, 170, 944, 943), (165, 907, 906, 170), (170, 906, 1020, 944), (171, 175, 176, 172), (172, 176, 918, 919), (175, 946, 945, 176), (176, 945, 1024, 918), (171, 172, 177, 173), (173, 177, 720, 721), (172, 919, 920, 177), (177, 920, 1004, 720), (171, 173, 178, 174), (174, 178, 911, 910), (173, 721, 722, 178), (178, 722, 978, 911), (171, 174, 179, 175), (175, 179, 947, 946), (174, 910, 909, 179), (179, 909, 1021, 947), (180, 184, 185, 181), (181, 185, 768, 769), (184, 817, 816, 185), (185, 816, 994, 768), (180, 181, 186, 182), (182, 186, 686, 685), (181, 769, 770, 186), (186, 770, 969, 686), (180, 182, 187, 183), (183, 187, 788, 787), (182, 685, 684, 187), (187, 684, 982, 788), (180, 183, 188, 184), (184, 188, 818, 817), (183, 787, 786, 188), (188, 786, 1000, 818), (189, 193, 194, 190), (190, 194, 866, 865), (193, 820, 819, 194), (194, 819, 1012, 866), (189, 190, 195, 191), (191, 195, 738, 739), (190, 865, 864, 195), (195, 864, 1010, 738), (189, 191, 196, 192), (192, 196, 791, 790), (191, 739, 740, 196), (196, 740, 983, 791), (189, 192, 197, 193), (193, 197, 821, 820), (192, 790, 789, 197), (197, 789, 1001, 821), (198, 202, 203, 199), (199, 203, 674, 673), (202, 640, 641, 203), (203, 641, 965, 674), (198, 199, 204, 200), (200, 204, 714, 715), (199, 673, 672, 204), (204, 672, 978, 714), (198, 200, 205, 201), (201, 205, 657, 658), (200, 715, 716, 205), (205, 716, 984, 657), (198, 201, 206, 202), (202, 206, 639, 640), (201, 658, 659, 206), (206, 659, 973, 639), (207, 211, 212, 208), (208, 212, 735, 736), (211, 868, 867, 212), (212, 867, 1009, 735), (207, 208, 213, 209), (209, 213, 717, 718), (208, 736, 737, 213), (213, 737, 980, 717), (207, 209, 214, 210), (210, 214, 731, 730), (209, 718, 719, 214), (214, 719, 985, 731), (207, 210, 215, 211), (211, 215, 869, 868), (210, 730, 729, 215), (215, 729, 1007, 869), (216, 220, 221, 217), (217, 221, 849, 850), (220, 871, 870, 221), (221, 870, 1011, 849), (216, 217, 222, 218), (218, 222, 744, 745), (217, 850, 851, 222), (222, 851, 993, 744), (216, 218, 223, 219), (219, 223, 842, 841), (218, 745, 746, 223), (223, 746, 990, 842), (216, 219, 224, 220), (220, 224, 872, 871), (219, 841, 840, 224), (224, 840, 1008, 872), (225, 229, 230, 226), (226, 230, 921, 922), (229, 949, 948, 230), (230, 948, 1025, 921), (225, 226, 231, 227), (227, 231, 840, 841), (226, 922, 923, 231), (231, 923, 1008, 840), (225, 227, 232, 228), (228, 232, 914, 913), (227, 841, 842, 232), (232, 842, 990, 914), (225, 228, 233, 229), (229, 233, 950, 949), (228, 913, 912, 233), (233, 912, 1022, 950), (234, 238, 239, 235), (235, 239, 878, 877), (238, 823, 822, 239), (239, 822, 1013, 878), (234, 235, 240, 236), (236, 240, 834, 835), (235, 877, 876, 240), (240, 876, 1006, 834), (234, 236, 241, 237), (237, 241, 794, 793), (236, 835, 836, 241), (241, 836, 988, 794), (234, 237, 242, 238), (238, 242, 824, 823), (237, 793, 792, 242), (242, 792, 1002, 824), (243, 247, 248, 244), (244, 248, 828, 829), (247, 880, 879, 248), (248, 879, 1004, 828), (243, 244, 249, 245), (245, 249, 753, 754), (244, 829, 830, 249), (249, 830, 986, 753), (243, 245, 250, 246), (246, 250, 851, 850), (245, 754, 755, 250), (250, 755, 993, 851), (243, 246, 251, 247), (247, 251, 881, 880), (246, 850, 849, 251), (251, 849, 1011, 881), (252, 256, 257, 253), (253, 257, 665, 664), (256, 601, 600, 257), (257, 600, 975, 665), (252, 253, 258, 254), (254, 258, 756, 757), (253, 664, 663, 258), (258, 663, 989, 756), (252, 254, 259, 255), (255, 259, 609, 610), (254, 757, 758, 259), (259, 758, 987, 609), (252, 255, 260, 256), (256, 260, 602, 601), (255, 610, 611, 260), (260, 611, 963, 602), (261, 265, 266, 262), (262, 266, 618, 619), (265, 952, 951, 266), (266, 951, 1017, 618), (261, 262, 267, 263), (263, 267, 590, 589), (262, 619, 620, 267), (267, 620, 966, 590), (261, 263, 268, 264), (264, 268, 917, 916), (263, 589, 588, 268), (268, 588, 986, 917), (261, 264, 269, 265), (265, 269, 953, 952), (264, 916, 915, 269), (269, 915, 1023, 953), (270, 274, 275, 271), (271, 275, 771, 772), (274, 826, 825, 275), (275, 825, 995, 771), (270, 271, 276, 272), (272, 276, 689, 688), (271, 772, 773, 276), (276, 773, 970, 689), (270, 272, 277, 273), (273, 277, 797, 796), (272, 688, 687, 277), (277, 687, 992, 797), (270, 273, 278, 274), (274, 278, 827, 826), (273, 796, 795, 278), (278, 795, 1003, 827), (279, 283, 284, 280), (280, 284, 680, 679), (283, 646, 647, 284), (284, 647, 967, 680), (279, 280, 285, 281), (281, 285, 765, 766), (280, 679, 678, 285), (285, 678, 991, 765), (279, 281, 286, 282), (282, 286, 663, 664), (281, 766, 767, 286), (286, 767, 989, 663), (279, 282, 287, 283), (283, 287, 645, 646), (282, 664, 665, 287), (287, 665, 975, 645), (288, 292, 293, 289), (289, 293, 662, 661), (292, 628, 627, 293), (293, 627, 977, 662), (288, 289, 294, 290), (290, 294, 798, 799), (289, 661, 660, 294), (294, 660, 998, 798), (288, 290, 295, 291), (291, 295, 777, 778), (290, 799, 800, 295), (295, 800, 997, 777), (288, 291, 296, 292), (292, 296, 629, 628), (291, 778, 779, 296), (296, 779, 971, 629), (297, 301, 302, 298), (298, 302, 668, 667), (301, 637, 636, 302), (302, 636, 972, 668), (297, 298, 303, 299), (299, 303, 801, 802), (298, 667, 666, 303), (303, 666, 999, 801), (297, 299, 304, 300), (300, 304, 585, 586), (299, 802, 803, 304), (304, 803, 994, 585), (297, 300, 305, 301), (301, 305, 638, 637), (300, 586, 587, 305), (305, 587, 960, 638), (306, 310, 311, 307), (307, 311, 752, 751), (310, 610, 609, 311), (311, 609, 987, 752), (306, 307, 312, 308), (308, 312, 804, 805), (307, 751, 750, 312), (312, 750, 1002, 804), (306, 308, 313, 309), (309, 313, 621, 622), (308, 805, 806, 313), (313, 806, 997, 621), (306, 309, 314, 310), (310, 314, 611, 610), (309, 622, 623, 314), (314, 623, 963, 611), (315, 319, 320, 316), (316, 320, 713, 712), (319, 607, 606, 320), (320, 606, 980, 713), (315, 316, 321, 317), (317, 321, 807, 808), (316, 712, 711, 321), (321, 711, 1001, 807), (315, 317, 322, 318), (318, 322, 612, 613), (317, 808, 809, 322), (322, 809, 996, 612), (315, 318, 323, 319), (319, 323, 608, 607), (318, 613, 614, 323), (323, 614, 964, 608), (324, 328, 329, 325), (325, 329, 773, 772), (328, 652, 653, 329), (329, 653, 970, 773), (324, 325, 330, 326), (326, 330, 810, 811), (325, 772, 771, 330), (330, 771, 995, 810), (324, 326, 331, 327), (327, 331, 660, 661), (326, 811, 812, 331), (331, 812, 998, 660), (324, 327, 332, 328), (328, 332, 651, 652), (327, 661, 662, 332), (332, 662, 977, 651), (333, 337, 338, 334), (334, 338, 614, 613), (337, 577, 578, 338), (338, 578, 964, 614), (333, 334, 339, 335), (335, 339, 813, 814), (334, 613, 612, 339), (339, 612, 996, 813), (333, 335, 340, 336), (336, 340, 666, 667), (335, 814, 815, 340), (340, 815, 999, 666), (333, 336, 341, 337), (337, 341, 576, 577), (336, 667, 668, 341), (341, 668, 972, 576), (342, 346, 347, 343), (343, 347, 587, 586), (346, 682, 683, 347), (347, 683, 960, 587), (342, 343, 348, 344), (344, 348, 816, 817), (343, 586, 585, 348), (348, 585, 994, 816), (342, 344, 349, 345), (345, 349, 708, 709), (344, 817, 818, 349), (349, 818, 1000, 708), (342, 345, 350, 346), (346, 350, 681, 682), (345, 709, 710, 350), (350, 710, 981, 681), (351, 355, 356, 352), (352, 356, 884, 883), (355, 736, 735, 356), (356, 735, 1009, 884), (351, 352, 357, 353), (353, 357, 819, 820), (352, 883, 882, 357), (357, 882, 1012, 819), (351, 353, 358, 354), (354, 358, 711, 712), (353, 820, 821, 358), (358, 821, 1001, 711), (351, 354, 359, 355), (355, 359, 737, 736), (354, 712, 713, 359), (359, 713, 980, 737), (360, 364, 365, 361), (361, 365, 887, 886), (364, 832, 831, 365), (365, 831, 1005, 887), (360, 361, 366, 362), (362, 366, 822, 823), (361, 886, 885, 366), (366, 885, 1013, 822), (360, 362, 367, 363), (363, 367, 750, 751), (362, 823, 824, 367), (367, 824, 1002, 750), (360, 363, 368, 364), (364, 368, 833, 832), (363, 751, 752, 368), (368, 752, 987, 833), (369, 373, 374, 370), (370, 374, 599, 598), (373, 679, 680, 374), (374, 680, 967, 599), (369, 370, 375, 371), (371, 375, 825, 826), (370, 598, 597, 375), (375, 597, 995, 825), (369, 371, 376, 372), (372, 376, 762, 763), (371, 826, 827, 376), (376, 827, 1003, 762), (369, 372, 377, 373), (373, 377, 678, 679), (372, 763, 764, 377), (377, 764, 991, 678), (378, 382, 383, 379), (379, 383, 839, 838), (382, 757, 756, 383), (383, 756, 989, 839), (378, 379, 384, 380), (380, 384, 858, 859), (379, 838, 837, 384), (384, 837, 1007, 858), (378, 380, 385, 381), (381, 385, 831, 832), (380, 859, 860, 385), (385, 860, 1005, 831), (378, 381, 386, 382), (382, 386, 758, 757), (381, 832, 833, 386), (386, 833, 987, 758), (387, 391, 392, 388), (388, 392, 915, 916), (391, 955, 954, 392), (392, 954, 1023, 915), (387, 388, 393, 389), (389, 393, 830, 829), (388, 916, 917, 393), (393, 917, 986, 830), (387, 389, 394, 390), (390, 394, 920, 919), (389, 829, 828, 394), (394, 828, 1004, 920), (387, 390, 395, 391), (391, 395, 956, 955), (390, 919, 918, 395), (395, 918, 1024, 956), (396, 400, 401, 397), (397, 401, 795, 796), (400, 853, 854, 401), (401, 854, 1003, 795), (396, 397, 402, 398), (398, 402, 848, 847), (397, 796, 797, 402), (402, 797, 992, 848), (396, 398, 403, 399), (399, 403, 864, 865), (398, 847, 846, 403), (403, 846, 1010, 864), (396, 399, 404, 400), (400, 404, 852, 853), (399, 865, 866, 404), (404, 866, 1012, 852), (405, 409, 410, 406), (406, 410, 845, 844), (409, 766, 765, 410), (410, 765, 991, 845), (405, 406, 411, 407), (407, 411, 867, 868), (406, 844, 843, 411), (411, 843, 1009, 867), (405, 407, 412, 408), (408, 412, 837, 838), (407, 868, 869, 412), (412, 869, 1007, 837), (405, 408, 413, 409), (409, 413, 767, 766), (408, 838, 839, 413), (413, 839, 989, 767), (414, 418, 419, 415), (415, 419, 743, 742), (418, 697, 696, 419), (419, 696, 984, 743), (414, 415, 420, 416), (416, 420, 870, 871), (415, 742, 741, 420), (420, 741, 1011, 870), (414, 416, 421, 417), (417, 421, 732, 733), (416, 871, 872, 421), (421, 872, 1008, 732), (414, 417, 422, 418), (418, 422, 698, 697), (417, 733, 734, 422), (422, 734, 979, 698), (423, 427, 428, 424), (424, 428, 906, 907), (427, 958, 957, 428), (428, 957, 1020, 906), (423, 424, 429, 425), (425, 429, 734, 733), (424, 907, 908, 429), (429, 908, 979, 734), (423, 425, 430, 426), (426, 430, 923, 922), (425, 733, 732, 430), (430, 732, 1008, 923), (423, 426, 431, 427), (427, 431, 959, 958), (426, 922, 921, 431), (431, 921, 1025, 959), (432, 436, 437, 433), (433, 437, 786, 787), (436, 856, 857, 437), (437, 857, 1000, 786), (432, 433, 438, 434), (434, 438, 728, 727), (433, 787, 788, 438), (438, 788, 982, 728), (432, 434, 439, 435), (435, 439, 876, 877), (434, 727, 726, 439), (439, 726, 1006, 876), (432, 435, 440, 436), (436, 440, 855, 856), (435, 877, 878, 440), (440, 878, 1013, 855), (441, 445, 446, 442), (442, 446, 722, 721), (445, 715, 714, 446), (446, 714, 978, 722), (441, 442, 447, 443), (443, 447, 879, 880), (442, 721, 720, 447), (447, 720, 1004, 879), (441, 443, 448, 444), (444, 448, 741, 742), (443, 880, 881, 448), (448, 881, 1011, 741), (441, 444, 449, 445), (445, 449, 716, 715), (444, 742, 743, 449), (449, 743, 984, 716), (450, 454, 455, 451), (451, 455, 764, 763), (454, 844, 845, 455), (455, 845, 991, 764), (450, 451, 456, 452), (452, 456, 854, 853), (451, 763, 762, 456), (456, 762, 1003, 854), (450, 452, 457, 453), (453, 457, 882, 883), (452, 853, 852, 457), (457, 852, 1012, 882), (450, 453, 458, 454), (454, 458, 843, 844), (453, 883, 884, 458), (458, 884, 1009, 843), (459, 463, 464, 460), (460, 464, 710, 709), (463, 724, 725, 464), (464, 725, 981, 710), (459, 460, 465, 461), (461, 465, 857, 856), (460, 709, 708, 465), (465, 708, 1000, 857), (459, 461, 466, 462), (462, 466, 885, 886), (461, 856, 855, 466), (466, 855, 1013, 885), (459, 462, 467, 463), (463, 467, 723, 724), (462, 886, 887, 467), (467, 887, 1005, 723), (468, 472, 473, 469), (469, 473, 656, 655), (472, 625, 624, 473), (473, 624, 976, 656), (468, 469, 474, 470), (470, 474, 924, 925), (469, 655, 654, 474), (474, 654, 1018, 924), (468, 470, 475, 471), (471, 475, 894, 895), (470, 925, 926, 475), (475, 926, 1016, 894), (468, 471, 476, 472), (472, 476, 626, 625), (471, 895, 896, 476), (476, 896, 969, 626), (477, 481, 482, 478), (478, 482, 749, 748), (481, 631, 630, 482), (482, 630, 988, 749), (477, 478, 483, 479), (479, 483, 927, 928), (478, 748, 747, 483), (483, 747, 1022, 927), (477, 479, 484, 480), (480, 484, 891, 892), (479, 928, 929, 484), (484, 929, 1015, 891), (477, 480, 485, 481), (481, 485, 632, 631), (480, 892, 893, 485), (485, 893, 971, 632), (486, 490, 491, 487), (487, 491, 707, 706), (490, 634, 633, 491), (491, 633, 983, 707), (486, 487, 492, 488), (488, 492, 930, 931), (487, 706, 705, 492), (492, 705, 1021, 930), (486, 488, 493, 489), (489, 493, 888, 889), (488, 931, 932, 493), (493, 932, 1014, 888), (486, 489, 494, 490), (490, 494, 635, 634), (489, 889, 890, 494), (494, 890, 968, 635), (495, 499, 500, 496), (496, 500, 671, 670), (499, 592, 591, 500), (500, 591, 974, 671), (495, 496, 501, 497), (497, 501, 933, 934), (496, 670, 669, 501), (501, 669, 1019, 933), (495, 497, 502, 498), (498, 502, 603, 604), (497, 934, 935, 502), (502, 935, 1015, 603), (495, 498, 503, 499), (499, 503, 593, 592), (498, 604, 605, 503), (503, 605, 962, 593), (504, 508, 509, 505), (505, 509, 890, 889), (508, 649, 650, 509), (509, 650, 968, 890), (504, 505, 510, 506), (506, 510, 936, 937), (505, 889, 888, 510), (510, 888, 1014, 936), (504, 506, 511, 507), (507, 511, 654, 655), (506, 937, 938, 511), (511, 938, 1018, 654), (504, 507, 512, 508), (508, 512, 648, 649), (507, 655, 656, 512), (512, 656, 976, 648), (513, 517, 518, 514), (514, 518, 620, 619), (517, 643, 644, 518), (518, 644, 966, 620), (513, 514, 519, 515), (515, 519, 939, 940), (514, 619, 618, 519), (519, 618, 1017, 939), (513, 515, 520, 516), (516, 520, 669, 670), (515, 940, 941, 520), (520, 941, 1019, 669), (513, 516, 521, 517), (517, 521, 642, 643), (516, 670, 671, 521), (521, 671, 974, 642), (522, 526, 527, 523), (523, 527, 896, 895), (526, 685, 686, 527), (527, 686, 969, 896), (522, 523, 528, 524), (524, 528, 942, 943), (523, 895, 894, 528), (528, 894, 1016, 942), (522, 524, 529, 525), (525, 529, 702, 703), (524, 943, 944, 529), (529, 944, 1020, 702), (522, 525, 530, 526), (526, 530, 684, 685), (525, 703, 704, 530), (530, 704, 982, 684), (531, 535, 536, 532), (532, 536, 863, 862), (535, 739, 738, 536), (536, 738, 1010, 863), (531, 532, 537, 533), (533, 537, 945, 946), (532, 862, 861, 537), (537, 861, 1024, 945), (531, 533, 538, 534), (534, 538, 705, 706), (533, 946, 947, 538), (538, 947, 1021, 705), (531, 534, 539, 535), (535, 539, 740, 739), (534, 706, 707, 539), (539, 707, 983, 740), (540, 544, 545, 541), (541, 545, 875, 874), (544, 835, 834, 545), (545, 834, 1006, 875), (540, 541, 546, 542), (542, 546, 948, 949), (541, 874, 873, 546), (546, 873, 1025, 948), (540, 542, 547, 543), (543, 547, 747, 748), (542, 949, 950, 547), (547, 950, 1022, 747), (540, 543, 548, 544), (544, 548, 836, 835), (543, 748, 749, 548), (548, 749, 988, 836), (549, 553, 554, 550), (550, 554, 899, 898), (553, 688, 689, 554), (554, 689, 970, 899), (549, 550, 555, 551), (551, 555, 951, 952), (550, 898, 897, 555), (555, 897, 1017, 951), (549, 551, 556, 552), (552, 556, 759, 760), (551, 952, 953, 556), (556, 953, 1023, 759), (549, 552, 557, 553), (553, 557, 687, 688), (552, 760, 761, 557), (557, 761, 992, 687), (558, 562, 563, 559), (559, 563, 761, 760), (562, 847, 848, 563), (563, 848, 992, 761), (558, 559, 564, 560), (560, 564, 954, 955), (559, 760, 759, 564), (564, 759, 1023, 954), (558, 560, 565, 561), (561, 565, 861, 862), (560, 955, 956, 565), (565, 956, 1024, 861), (558, 561, 566, 562), (562, 566, 846, 847), (561, 862, 863, 566), (566, 863, 1010, 846), (567, 571, 572, 568), (568, 572, 704, 703), (571, 727, 728, 572), (572, 728, 982, 704), (567, 568, 573, 569), (569, 573, 957, 958), (568, 703, 702, 573), (573, 702, 1020, 957), (567, 569, 574, 570), (570, 574, 873, 874), (569, 958, 959, 574), (574, 959, 1025, 873), (567, 570, 575, 571), (571, 575, 726, 727), (570, 874, 875, 575), (575, 875, 1006, 726)])
me_cube.polygons.foreach_set('use_smooth', [True] * 1024)
me_cube.materials.append(mat_gyozamaterial)
me_cube.use_remesh_preserve_volume = False
me_cube.use_remesh_preserve_attributes = False
me_cube.use_mirror_vertex_groups = False
me_cube.update()

# ---- objects
ob_cube = bpy.data.objects.new('Cube', me_cube)
ob_camera = bpy.data.objects.new('Camera', cam_camera_002)

# ---- transforms, parenting, visibility, modifiers, constraints
ob_cube.location = (0.0, 0.0, 0.0)
ob_cube.lineart.crease_threshold = 0.0
_m = ob_cube.modifiers.new('Subsurf', 'SUBSURF')
_m.uv_smooth = 'PRESERVE_CORNERS'
_m.quality = 2
_m.levels = 2
_m.show_only_control_edges = False
ob_camera.location = (-21.94, -9.961, 16.22)
ob_camera.rotation_euler = (1.015, 0.1075, -1.255)
ob_camera.scale = (1.0, 1.0, 1.0)
ob_camera.hide_viewport = True
ob_camera.lineart.crease_threshold = 0.0

# ---- collection membership
col_collection_1.objects.link(ob_cube)
col_collection_1.objects.link(ob_camera)

# ---- scene / render settings (as saved in the file)
scene.camera = ob_camera
scene.frame_start = 1; scene.frame_end = 250; scene.frame_set(182)
scene.render.engine = 'BLENDER_EEVEE_NEXT'
scene.render.image_settings.color_mode = 'RGB'
scene.render.image_settings.compression = 90
scene.render.resolution_x = 1280
scene.render.resolution_y = 720
scene.render.dither_intensity = 0.0
scene.render.film_transparent = True
scene.render.bake_margin = 2
scene.render.bake_bias = 0.0
scene.cycles.use_denoising = False
scene.cycles.samples = 1000
scene.cycles.sampling_pattern = 'TABULATED_SOBOL'
scene.cycles.light_sampling_threshold = 0.0
scene.cycles.use_adaptive_sampling = False
scene.cycles.use_light_tree = False
scene.cycles.blur_glossy = 0.0
scene.cycles.max_bounces = 128
scene.cycles.diffuse_bounces = 128
scene.cycles.glossy_bounces = 128
scene.cycles.transmission_bounces = 128
scene.cycles.volume_bounces = 1
scene.cycles.transparent_max_bounces = 128
scene.cycles.film_exposure = 7.0
scene.cycles.pixel_filter_type = 'GAUSSIAN'
scene.cycles.sample_clamp_indirect = 0.0
scene.cycles.debug_bvh_type = 'STATIC_BVH'
scene.view_settings.view_transform = 'Standard'
bpy.context.view_layer.update()

# ---- added for rendering (the .blend has no usable light): sun
light_auto_sun = bpy.data.lights.new('AutoSun', 'SUN')
light_auto_sun.energy = 3.0
light_auto_sun.angle = 0.0523599
ob_auto_sun = bpy.data.objects.new('AutoSun', light_auto_sun)
scene.collection.objects.link(ob_auto_sun)
ob_auto_sun.rotation_euler = (0.872665, 0.174533, 0.523599)
bpy.context.view_layer.update()
